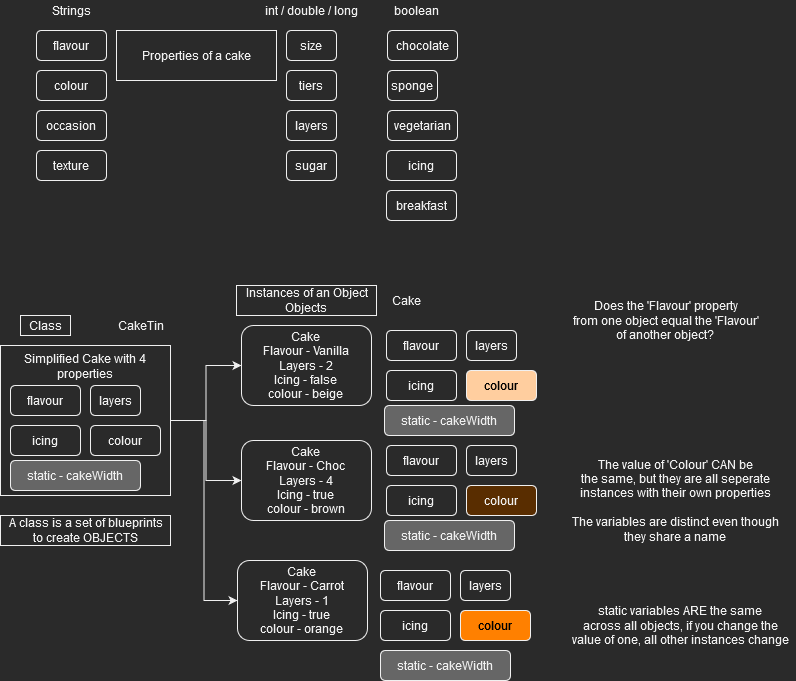

The diagram above was exported from draw.io. Its source (the exported page's mxGraphModel, read from the mxfile embedded in the PNG):
<mxGraphModel dx="1422" dy="752" grid="1" gridSize="10" guides="1" tooltips="1" connect="1" arrows="1" fold="1" page="1" pageScale="1" pageWidth="827" pageHeight="1169" math="0" shadow="0">
  <root>
    <mxCell id="0" />
    <mxCell id="1" parent="0" />
    <mxCell id="jc4xFNJWmfXHZgLIktB9-1" value="Properties of a cake" style="rounded=0;whiteSpace=wrap;html=1;" vertex="1" parent="1">
      <mxGeometry x="146" y="55" width="160" height="50" as="geometry" />
    </mxCell>
    <mxCell id="jc4xFNJWmfXHZgLIktB9-2" value="flavour" style="rounded=1;whiteSpace=wrap;html=1;" vertex="1" parent="1">
      <mxGeometry x="66" y="55" width="70" height="30" as="geometry" />
    </mxCell>
    <mxCell id="jc4xFNJWmfXHZgLIktB9-3" value="size" style="rounded=1;whiteSpace=wrap;html=1;" vertex="1" parent="1">
      <mxGeometry x="316" y="55" width="50" height="30" as="geometry" />
    </mxCell>
    <mxCell id="jc4xFNJWmfXHZgLIktB9-5" value="sugar" style="rounded=1;whiteSpace=wrap;html=1;" vertex="1" parent="1">
      <mxGeometry x="316" y="175" width="50" height="30" as="geometry" />
    </mxCell>
    <mxCell id="jc4xFNJWmfXHZgLIktB9-6" value="tiers" style="rounded=1;whiteSpace=wrap;html=1;" vertex="1" parent="1">
      <mxGeometry x="316" y="95" width="50" height="30" as="geometry" />
    </mxCell>
    <mxCell id="jc4xFNJWmfXHZgLIktB9-7" value="layers" style="rounded=1;whiteSpace=wrap;html=1;" vertex="1" parent="1">
      <mxGeometry x="316" y="135" width="50" height="30" as="geometry" />
    </mxCell>
    <mxCell id="jc4xFNJWmfXHZgLIktB9-9" value="sponge" style="rounded=1;whiteSpace=wrap;html=1;" vertex="1" parent="1">
      <mxGeometry x="417" y="95" width="50" height="30" as="geometry" />
    </mxCell>
    <mxCell id="jc4xFNJWmfXHZgLIktB9-10" value="vegetarian" style="rounded=1;whiteSpace=wrap;html=1;" vertex="1" parent="1">
      <mxGeometry x="417" y="135" width="70" height="30" as="geometry" />
    </mxCell>
    <mxCell id="jc4xFNJWmfXHZgLIktB9-12" value="icing" style="rounded=1;whiteSpace=wrap;html=1;" vertex="1" parent="1">
      <mxGeometry x="416" y="175" width="70" height="30" as="geometry" />
    </mxCell>
    <mxCell id="jc4xFNJWmfXHZgLIktB9-13" value="occasion" style="rounded=1;whiteSpace=wrap;html=1;" vertex="1" parent="1">
      <mxGeometry x="66" y="135" width="70" height="30" as="geometry" />
    </mxCell>
    <mxCell id="jc4xFNJWmfXHZgLIktB9-14" value="chocolate" style="rounded=1;whiteSpace=wrap;html=1;" vertex="1" parent="1">
      <mxGeometry x="417" y="55" width="70" height="30" as="geometry" />
    </mxCell>
    <mxCell id="jc4xFNJWmfXHZgLIktB9-15" value="colour" style="rounded=1;whiteSpace=wrap;html=1;" vertex="1" parent="1">
      <mxGeometry x="66" y="95" width="70" height="30" as="geometry" />
    </mxCell>
    <mxCell id="jc4xFNJWmfXHZgLIktB9-16" value="texture" style="rounded=1;whiteSpace=wrap;html=1;" vertex="1" parent="1">
      <mxGeometry x="66" y="175" width="70" height="30" as="geometry" />
    </mxCell>
    <mxCell id="jc4xFNJWmfXHZgLIktB9-17" value="breakfast" style="rounded=1;whiteSpace=wrap;html=1;" vertex="1" parent="1">
      <mxGeometry x="416" y="215" width="70" height="30" as="geometry" />
    </mxCell>
    <mxCell id="jc4xFNJWmfXHZgLIktB9-18" value="Strings" style="text;html=1;align=center;verticalAlign=middle;resizable=0;points=[];autosize=1;strokeColor=none;fillColor=none;" vertex="1" parent="1">
      <mxGeometry x="76" y="25" width="50" height="20" as="geometry" />
    </mxCell>
    <mxCell id="jc4xFNJWmfXHZgLIktB9-19" value="int / double / long" style="text;html=1;align=center;verticalAlign=middle;resizable=0;points=[];autosize=1;strokeColor=none;fillColor=none;" vertex="1" parent="1">
      <mxGeometry x="286" y="25" width="110" height="20" as="geometry" />
    </mxCell>
    <mxCell id="jc4xFNJWmfXHZgLIktB9-20" value="boolean" style="text;html=1;align=center;verticalAlign=middle;resizable=0;points=[];autosize=1;strokeColor=none;fillColor=none;" vertex="1" parent="1">
      <mxGeometry x="416" y="25" width="60" height="20" as="geometry" />
    </mxCell>
    <mxCell id="jc4xFNJWmfXHZgLIktB9-29" style="edgeStyle=orthogonalEdgeStyle;rounded=0;orthogonalLoop=1;jettySize=auto;html=1;entryX=0;entryY=0.5;entryDx=0;entryDy=0;" edge="1" parent="1" source="jc4xFNJWmfXHZgLIktB9-21" target="jc4xFNJWmfXHZgLIktB9-27">
      <mxGeometry relative="1" as="geometry" />
    </mxCell>
    <mxCell id="jc4xFNJWmfXHZgLIktB9-30" style="edgeStyle=orthogonalEdgeStyle;rounded=0;orthogonalLoop=1;jettySize=auto;html=1;" edge="1" parent="1" source="jc4xFNJWmfXHZgLIktB9-21" target="jc4xFNJWmfXHZgLIktB9-28">
      <mxGeometry relative="1" as="geometry" />
    </mxCell>
    <mxCell id="jc4xFNJWmfXHZgLIktB9-35" style="edgeStyle=orthogonalEdgeStyle;rounded=0;orthogonalLoop=1;jettySize=auto;html=1;entryX=0;entryY=0.5;entryDx=0;entryDy=0;" edge="1" parent="1" source="jc4xFNJWmfXHZgLIktB9-21" target="jc4xFNJWmfXHZgLIktB9-34">
      <mxGeometry relative="1" as="geometry" />
    </mxCell>
    <mxCell id="jc4xFNJWmfXHZgLIktB9-21" value="Simplified Cake with 4 properties" style="rounded=0;whiteSpace=wrap;html=1;verticalAlign=top;" vertex="1" parent="1">
      <mxGeometry x="30" y="370" width="170" height="150" as="geometry" />
    </mxCell>
    <mxCell id="jc4xFNJWmfXHZgLIktB9-22" value="flavour" style="rounded=1;whiteSpace=wrap;html=1;" vertex="1" parent="1">
      <mxGeometry x="40" y="410" width="70" height="30" as="geometry" />
    </mxCell>
    <mxCell id="jc4xFNJWmfXHZgLIktB9-23" value="layers" style="rounded=1;whiteSpace=wrap;html=1;" vertex="1" parent="1">
      <mxGeometry x="120" y="410" width="50" height="30" as="geometry" />
    </mxCell>
    <mxCell id="jc4xFNJWmfXHZgLIktB9-24" value="icing" style="rounded=1;whiteSpace=wrap;html=1;" vertex="1" parent="1">
      <mxGeometry x="40" y="450" width="70" height="30" as="geometry" />
    </mxCell>
    <mxCell id="jc4xFNJWmfXHZgLIktB9-25" value="colour" style="rounded=1;whiteSpace=wrap;html=1;" vertex="1" parent="1">
      <mxGeometry x="120" y="450" width="70" height="30" as="geometry" />
    </mxCell>
    <mxCell id="jc4xFNJWmfXHZgLIktB9-27" value="&lt;div&gt;Cake &lt;br&gt;&lt;/div&gt;&lt;div&gt;Flavour - Vanilla&lt;/div&gt;&lt;div&gt;Layers - 2&lt;/div&gt;&lt;div&gt;Icing - false &lt;br&gt;&lt;/div&gt;&lt;div&gt;colour - beige&lt;br&gt;&lt;/div&gt;" style="rounded=1;whiteSpace=wrap;html=1;" vertex="1" parent="1">
      <mxGeometry x="271" y="350" width="130" height="80" as="geometry" />
    </mxCell>
    <mxCell id="jc4xFNJWmfXHZgLIktB9-28" value="&lt;div&gt;Cake &lt;br&gt;&lt;/div&gt;&lt;div&gt;Flavour - Choc&lt;br&gt;&lt;/div&gt;&lt;div&gt;Layers - 4&lt;br&gt;&lt;/div&gt;&lt;div&gt;Icing - true &lt;br&gt;&lt;/div&gt;&lt;div&gt;colour - brown&lt;br&gt;&lt;/div&gt;" style="rounded=1;whiteSpace=wrap;html=1;" vertex="1" parent="1">
      <mxGeometry x="271" y="465" width="130" height="80" as="geometry" />
    </mxCell>
    <mxCell id="jc4xFNJWmfXHZgLIktB9-31" value="Class" style="text;html=1;align=center;verticalAlign=middle;resizable=0;points=[];autosize=1;strokeColor=default;fillColor=default;" vertex="1" parent="1">
      <mxGeometry x="50" y="340" width="50" height="20" as="geometry" />
    </mxCell>
    <mxCell id="jc4xFNJWmfXHZgLIktB9-32" value="&lt;div&gt;A class is a set of blueprints &lt;br&gt;&lt;/div&gt;&lt;div&gt;to create OBJECTS&lt;br&gt;&lt;/div&gt;" style="text;html=1;align=center;verticalAlign=middle;resizable=0;points=[];autosize=1;strokeColor=default;fillColor=none;" vertex="1" parent="1">
      <mxGeometry x="30" y="540" width="170" height="30" as="geometry" />
    </mxCell>
    <mxCell id="jc4xFNJWmfXHZgLIktB9-33" value="&lt;div&gt;Instances of an Object&lt;/div&gt;&lt;div&gt;Objects&lt;br&gt;&lt;/div&gt;" style="text;html=1;align=center;verticalAlign=middle;resizable=0;points=[];autosize=1;strokeColor=default;fillColor=default;" vertex="1" parent="1">
      <mxGeometry x="266" y="310" width="140" height="30" as="geometry" />
    </mxCell>
    <mxCell id="jc4xFNJWmfXHZgLIktB9-34" value="&lt;div&gt;Cake &lt;br&gt;&lt;/div&gt;&lt;div&gt;Flavour - Carrot&lt;br&gt;&lt;/div&gt;&lt;div&gt;Layers - 1&lt;br&gt;&lt;/div&gt;&lt;div&gt;Icing - true &lt;br&gt;&lt;/div&gt;&lt;div&gt;colour - orange&lt;br&gt;&lt;/div&gt;" style="rounded=1;whiteSpace=wrap;html=1;" vertex="1" parent="1">
      <mxGeometry x="267" y="585" width="130" height="80" as="geometry" />
    </mxCell>
    <mxCell id="jc4xFNJWmfXHZgLIktB9-36" value="CakeTin" style="text;html=1;align=center;verticalAlign=middle;resizable=0;points=[];autosize=1;strokeColor=none;fillColor=none;" vertex="1" parent="1">
      <mxGeometry x="140" y="340" width="60" height="20" as="geometry" />
    </mxCell>
    <mxCell id="jc4xFNJWmfXHZgLIktB9-37" value="Cake" style="text;html=1;align=center;verticalAlign=middle;resizable=0;points=[];autosize=1;strokeColor=none;fillColor=none;" vertex="1" parent="1">
      <mxGeometry x="416" y="315" width="40" height="20" as="geometry" />
    </mxCell>
    <mxCell id="jc4xFNJWmfXHZgLIktB9-38" value="flavour" style="rounded=1;whiteSpace=wrap;html=1;" vertex="1" parent="1">
      <mxGeometry x="416" y="355" width="70" height="30" as="geometry" />
    </mxCell>
    <mxCell id="jc4xFNJWmfXHZgLIktB9-39" value="layers" style="rounded=1;whiteSpace=wrap;html=1;" vertex="1" parent="1">
      <mxGeometry x="496" y="355" width="50" height="30" as="geometry" />
    </mxCell>
    <mxCell id="jc4xFNJWmfXHZgLIktB9-40" value="icing" style="rounded=1;whiteSpace=wrap;html=1;" vertex="1" parent="1">
      <mxGeometry x="416" y="395" width="70" height="30" as="geometry" />
    </mxCell>
    <mxCell id="jc4xFNJWmfXHZgLIktB9-41" value="colour" style="rounded=1;whiteSpace=wrap;html=1;fillColor=#FFCE9F;fontColor=#000000;" vertex="1" parent="1">
      <mxGeometry x="496" y="395" width="70" height="30" as="geometry" />
    </mxCell>
    <mxCell id="jc4xFNJWmfXHZgLIktB9-42" value="flavour" style="rounded=1;whiteSpace=wrap;html=1;" vertex="1" parent="1">
      <mxGeometry x="416" y="470" width="70" height="30" as="geometry" />
    </mxCell>
    <mxCell id="jc4xFNJWmfXHZgLIktB9-43" value="layers" style="rounded=1;whiteSpace=wrap;html=1;" vertex="1" parent="1">
      <mxGeometry x="496" y="470" width="50" height="30" as="geometry" />
    </mxCell>
    <mxCell id="jc4xFNJWmfXHZgLIktB9-44" value="icing" style="rounded=1;whiteSpace=wrap;html=1;" vertex="1" parent="1">
      <mxGeometry x="416" y="510" width="70" height="30" as="geometry" />
    </mxCell>
    <mxCell id="jc4xFNJWmfXHZgLIktB9-45" value="colour" style="rounded=1;whiteSpace=wrap;html=1;fillColor=#592D00;" vertex="1" parent="1">
      <mxGeometry x="496" y="510" width="70" height="30" as="geometry" />
    </mxCell>
    <mxCell id="jc4xFNJWmfXHZgLIktB9-50" value="flavour" style="rounded=1;whiteSpace=wrap;html=1;" vertex="1" parent="1">
      <mxGeometry x="410" y="595" width="70" height="30" as="geometry" />
    </mxCell>
    <mxCell id="jc4xFNJWmfXHZgLIktB9-51" value="layers" style="rounded=1;whiteSpace=wrap;html=1;" vertex="1" parent="1">
      <mxGeometry x="490" y="595" width="50" height="30" as="geometry" />
    </mxCell>
    <mxCell id="jc4xFNJWmfXHZgLIktB9-52" value="icing" style="rounded=1;whiteSpace=wrap;html=1;" vertex="1" parent="1">
      <mxGeometry x="410" y="635" width="70" height="30" as="geometry" />
    </mxCell>
    <mxCell id="jc4xFNJWmfXHZgLIktB9-53" value="colour" style="rounded=1;whiteSpace=wrap;html=1;fillColor=#FF8000;fontColor=#000000;" vertex="1" parent="1">
      <mxGeometry x="490" y="635" width="70" height="30" as="geometry" />
    </mxCell>
    <mxCell id="jc4xFNJWmfXHZgLIktB9-54" value="&lt;div&gt;Does the 'Flavour' property&lt;/div&gt;&lt;div&gt;from one object equal the 'Flavour'&lt;/div&gt;&lt;div&gt;of another object? &lt;br&gt;&lt;/div&gt;" style="text;html=1;align=center;verticalAlign=middle;resizable=0;points=[];autosize=1;strokeColor=none;fillColor=none;" vertex="1" parent="1">
      <mxGeometry x="595" y="320" width="200" height="50" as="geometry" />
    </mxCell>
    <mxCell id="jc4xFNJWmfXHZgLIktB9-56" value="&lt;div&gt;The value of 'Colour' CAN be &lt;br&gt;&lt;/div&gt;&lt;div&gt;the same, but they are all seperate &lt;br&gt;&lt;/div&gt;&lt;div&gt;instances with their own properties&lt;br&gt;&lt;/div&gt;&lt;div&gt;&lt;br&gt;&lt;/div&gt;&lt;div&gt;The variables are distinct even though&lt;/div&gt;&lt;div&gt;they share a name&lt;br&gt;&lt;/div&gt;" style="text;html=1;align=center;verticalAlign=middle;resizable=0;points=[];autosize=1;strokeColor=none;fillColor=none;" vertex="1" parent="1">
      <mxGeometry x="595" y="480" width="220" height="90" as="geometry" />
    </mxCell>
    <mxCell id="jc4xFNJWmfXHZgLIktB9-57" value="static - cakeWidth" style="rounded=1;whiteSpace=wrap;html=1;fillColor=#666666;" vertex="1" parent="1">
      <mxGeometry x="40" y="485" width="130" height="30" as="geometry" />
    </mxCell>
    <mxCell id="jc4xFNJWmfXHZgLIktB9-58" value="static - cakeWidth" style="rounded=1;whiteSpace=wrap;html=1;fillColor=#666666;" vertex="1" parent="1">
      <mxGeometry x="410" y="675" width="130" height="30" as="geometry" />
    </mxCell>
    <mxCell id="jc4xFNJWmfXHZgLIktB9-59" value="static - cakeWidth" style="rounded=1;whiteSpace=wrap;html=1;fillColor=#666666;" vertex="1" parent="1">
      <mxGeometry x="414" y="545" width="130" height="30" as="geometry" />
    </mxCell>
    <mxCell id="jc4xFNJWmfXHZgLIktB9-60" value="static - cakeWidth" style="rounded=1;whiteSpace=wrap;html=1;fillColor=#666666;" vertex="1" parent="1">
      <mxGeometry x="414" y="430" width="130" height="30" as="geometry" />
    </mxCell>
    <mxCell id="jc4xFNJWmfXHZgLIktB9-61" value="&lt;div&gt;static variables ARE the same &lt;br&gt;&lt;/div&gt;&lt;div&gt;across all objects, if you change the&lt;/div&gt;&lt;div&gt;value of one, all other instances change&lt;br&gt;&lt;/div&gt;" style="text;html=1;align=center;verticalAlign=middle;resizable=0;points=[];autosize=1;strokeColor=none;fillColor=none;" vertex="1" parent="1">
      <mxGeometry x="595" y="625" width="230" height="50" as="geometry" />
    </mxCell>
  </root>
</mxGraphModel>